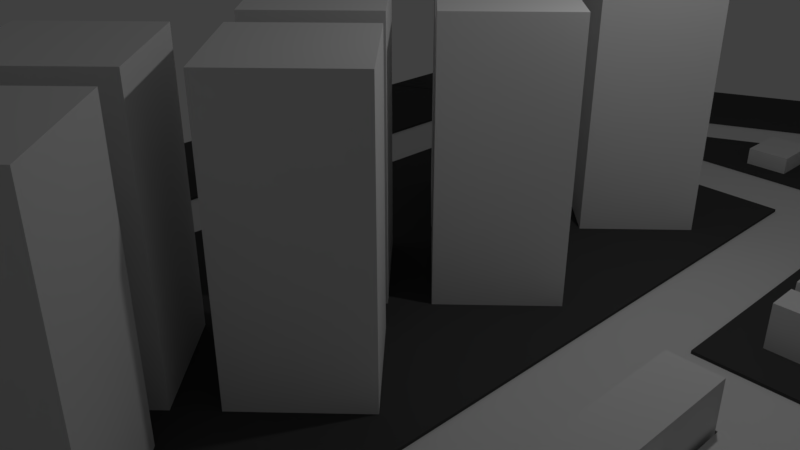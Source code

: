# Source: street_layout.blend  (saved by Blender 2.79.0; exported with 4.5.12 LTS)
import bpy
from mathutils import Matrix  # noqa: F401  (used for matrix-valued properties, if any)

bpy.ops.wm.read_factory_settings(use_empty=True)
scene = bpy.context.scene
scene.name = 'Scene'

# ---- collections
col_collection_1 = bpy.data.collections.new('Collection 1'); scene.collection.children.link(col_collection_1)

# ---- materials (node trees are filled in below, after node groups)
mat_material_001 = bpy.data.materials.new('Material.001')
mat_material_001.alpha_threshold = 0.0
mat_material_001.use_transparent_shadow = False
mat_material_001.diffuse_color = (0.06998, 0.06998, 0.06998, 1.0)
mat_material_001.roughness = 0.5
mat_material_002 = bpy.data.materials.new('Material.002')
mat_material_002.alpha_threshold = 0.0
mat_material_002.use_transparent_shadow = False
mat_material_002.diffuse_color = (0.06998, 0.06998, 0.06998, 1.0)
mat_material_002.roughness = 0.5
mat_material_003 = bpy.data.materials.new('Material.003')
mat_material_003.alpha_threshold = 0.0
mat_material_003.use_transparent_shadow = False
mat_material_003.diffuse_color = (0.06998, 0.06998, 0.06998, 1.0)
mat_material_003.roughness = 0.5
mat_material_004 = bpy.data.materials.new('Material.004')
mat_material_004.alpha_threshold = 0.0
mat_material_004.use_transparent_shadow = False
mat_material_004.diffuse_color = (0.06998, 0.06998, 0.06998, 1.0)
mat_material_004.roughness = 0.5
mat_material_005 = bpy.data.materials.new('Material.005')
mat_material_005.alpha_threshold = 0.0
mat_material_005.use_transparent_shadow = False
mat_material_005.diffuse_color = (0.06998, 0.06998, 0.06998, 1.0)
mat_material_005.roughness = 0.5
mat_material_006 = bpy.data.materials.new('Material.006')
mat_material_006.alpha_threshold = 0.0
mat_material_006.use_transparent_shadow = False
mat_material_006.diffuse_color = (0.06998, 0.06998, 0.06998, 1.0)
mat_material_006.roughness = 0.5
mat_material_007 = bpy.data.materials.new('Material.007')
mat_material_007.alpha_threshold = 0.0
mat_material_007.use_transparent_shadow = False
mat_material_007.diffuse_color = (0.06998, 0.06998, 0.06998, 1.0)
mat_material_007.roughness = 0.5
mat_material_008 = bpy.data.materials.new('Material.008')
mat_material_008.alpha_threshold = 0.0
mat_material_008.use_transparent_shadow = False
mat_material_008.diffuse_color = (0.06998, 0.06998, 0.06998, 1.0)
mat_material_008.roughness = 0.5
mat_material_009 = bpy.data.materials.new('Material.009')
mat_material_009.alpha_threshold = 0.0
mat_material_009.use_transparent_shadow = False
mat_material_009.diffuse_color = (0.06998, 0.06998, 0.06998, 1.0)
mat_material_009.roughness = 0.5
mat_material_010 = bpy.data.materials.new('Material.010')
mat_material_010.alpha_threshold = 0.0
mat_material_010.use_transparent_shadow = False
mat_material_010.diffuse_color = (0.06998, 0.06998, 0.06998, 1.0)
mat_material_010.roughness = 0.5
mat_material_012 = bpy.data.materials.new('Material.012')
mat_material_012.alpha_threshold = 0.0
mat_material_012.use_transparent_shadow = False
mat_material_012.diffuse_color = (0.06998, 0.06998, 0.06998, 1.0)
mat_material_012.roughness = 0.5
mat_material_013 = bpy.data.materials.new('Material.013')
mat_material_013.alpha_threshold = 0.0
mat_material_013.use_transparent_shadow = False
mat_material_013.diffuse_color = (0.06998, 0.06998, 0.06998, 1.0)
mat_material_013.roughness = 0.5

# ---- material node trees

# ---- world
world_world = bpy.data.worlds.new('World'); scene.world = world_world
world_world.color = (0.05088, 0.05088, 0.05088)
world_world.use_sun_shadow = False
world_world.sun_shadow_jitter_overblur = 0.0
world_world.cycles.sampling_method = 'MANUAL'

# ---- cameras
cam_camera = bpy.data.cameras.new('Camera')
cam_camera.clip_end = 100.0
cam_camera.lens = 35.0
cam_camera.sensor_width = 32.0
cam_camera.sensor_height = 18.0
cam_camera.ortho_scale = 7.314
cam_camera.dof.focus_distance = 0.0
cam_camera.dof.aperture_fstop = 128.0

# ---- lights
light_lamp = bpy.data.lights.new('Lamp', 'POINT')
light_lamp.transmission_factor = 0.0
light_lamp.cutoff_distance = 30.0
light_lamp.energy = 100.0
light_lamp.shadow_buffer_clip_start = 1.001
light_lamp.shadow_soft_size = 0.1
light_lamp.shadow_maximum_resolution = 0.006
light_lamp.use_absolute_resolution = True

# ---- meshes
me_cube_027 = bpy.data.meshes.new('Cube.027')
me_cube_027.from_pydata([(0.0, -1.0, -1.0), (0.0, -1.0, 0.0), (0.0, 1.0, -1.0), (0.0, 1.0, 0.0), (1.0, -1.0, -1.0), (1.0, -1.0, 0.0), (1.0, 1.0, -1.0), (1.0, 1.0, 0.0)], [], [(0, 1, 3, 2), (2, 3, 7, 6), (6, 7, 5, 4), (4, 5, 1, 0), (2, 6, 4, 0), (7, 3, 1, 5)])
me_cube_027.use_remesh_preserve_volume = False
me_cube_027.use_remesh_preserve_attributes = False
me_cube_027.use_mirror_vertex_groups = False
me_cube_027.update()
me_cube_014 = bpy.data.meshes.new('Cube.014')
me_cube_014.from_pydata([(-1.0, -1.0, -1.0), (-1.0, -1.0, 1.0), (-1.0, 1.0, -1.0), (-1.0, 1.0, 1.0), (1.0, -1.0, -1.0), (1.0, -1.0, 1.0), (1.0, 1.0, -1.0), (1.0, 1.0, 1.0)], [], [(0, 1, 3, 2), (2, 3, 7, 6), (6, 7, 5, 4), (4, 5, 1, 0), (2, 6, 4, 0), (7, 3, 1, 5)])
me_cube_014.use_remesh_preserve_volume = False
me_cube_014.use_remesh_preserve_attributes = False
me_cube_014.use_mirror_vertex_groups = False
me_cube_014.update()
me_cube_001 = bpy.data.meshes.new('Cube.001')
me_cube_001.from_pydata([(-1.0, -1.0, -1.0), (-1.0, -1.0, 1.0), (-1.0, 1.0, -1.0), (-1.0, 1.0, 1.0), (1.0, -1.0, -1.0), (1.0, -1.0, 1.0), (1.0, 1.0, -1.0), (1.0, 1.0, 1.0)], [], [(0, 1, 3, 2), (2, 3, 7, 6), (6, 7, 5, 4), (4, 5, 1, 0), (2, 6, 4, 0), (7, 3, 1, 5)])
me_cube_001.materials.append(mat_material_001)
me_cube_001.use_remesh_preserve_volume = False
me_cube_001.use_remesh_preserve_attributes = False
me_cube_001.use_mirror_vertex_groups = False
me_cube_001.update()
me_plane = bpy.data.meshes.new('Plane')
me_plane.from_pydata([(-1.0, -1.0, 0.0), (1.0, -1.0, 0.0), (-1.0, 0.5801, 0.0), (1.0, 1.0, 0.0)], [], [(0, 1, 3, 2)])
me_plane.use_remesh_preserve_volume = False
me_plane.use_remesh_preserve_attributes = False
me_plane.use_mirror_vertex_groups = False
me_plane.update()
me_cube_002 = bpy.data.meshes.new('Cube.002')
me_cube_002.from_pydata([(-1.0, -1.0, -1.0), (-1.0, -1.0, 1.0), (-1.0, 1.0, -1.0), (-1.0, 1.0, 1.0), (1.0, -1.0, -1.0), (1.0, -1.0, 1.0), (1.0, 1.0, -1.0), (1.0, 1.0, 1.0)], [], [(0, 1, 3, 2), (2, 3, 7, 6), (6, 7, 5, 4), (4, 5, 1, 0), (2, 6, 4, 0), (7, 3, 1, 5)])
me_cube_002.materials.append(mat_material_002)
me_cube_002.use_remesh_preserve_volume = False
me_cube_002.use_remesh_preserve_attributes = False
me_cube_002.use_mirror_vertex_groups = False
me_cube_002.update()
me_cube_003 = bpy.data.meshes.new('Cube.003')
me_cube_003.from_pydata([(-1.0, -2.5, -1.0), (-1.0, -2.5, 1.0), (-1.0, 1.0, -1.0), (-1.0, 1.0, 1.0), (1.0, -2.5, -1.0), (1.0, -2.5, 1.0), (1.0, 1.0, -1.0), (1.0, 1.0, 1.0)], [], [(0, 1, 3, 2), (2, 3, 7, 6), (6, 7, 5, 4), (4, 5, 1, 0), (2, 6, 4, 0), (7, 3, 1, 5)])
me_cube_003.materials.append(mat_material_003)
me_cube_003.use_remesh_preserve_volume = False
me_cube_003.use_remesh_preserve_attributes = False
me_cube_003.use_mirror_vertex_groups = False
me_cube_003.update()
me_cube_004 = bpy.data.meshes.new('Cube.004')
me_cube_004.from_pydata([(-1.0, -1.0, -1.0), (-1.0, -1.0, 1.0), (-1.0, 0.2006, -1.0), (-1.0, 0.2006, 1.0), (1.0, -1.0, -1.0), (1.0, -1.0, 1.0), (1.0, 0.7006, -1.0), (1.0, 0.7006, 1.0)], [], [(0, 1, 3, 2), (2, 3, 7, 6), (6, 7, 5, 4), (4, 5, 1, 0), (2, 6, 4, 0), (7, 3, 1, 5)])
me_cube_004.materials.append(mat_material_004)
me_cube_004.use_remesh_preserve_volume = False
me_cube_004.use_remesh_preserve_attributes = False
me_cube_004.use_mirror_vertex_groups = False
me_cube_004.update()
me_cube_005 = bpy.data.meshes.new('Cube.005')
me_cube_005.from_pydata([(-1.0, -1.0, -1.0), (-1.0, -1.0, 1.0), (-1.0, 0.9224, -1.0), (-1.0, 0.9224, 1.0), (1.0, -1.0, -1.0), (1.0, -1.0, 1.0), (1.0, 0.9224, -1.0), (1.0, 0.9224, 1.0)], [], [(0, 1, 3, 2), (2, 3, 7, 6), (6, 7, 5, 4), (4, 5, 1, 0), (2, 6, 4, 0), (7, 3, 1, 5)])
me_cube_005.materials.append(mat_material_005)
me_cube_005.use_remesh_preserve_volume = False
me_cube_005.use_remesh_preserve_attributes = False
me_cube_005.use_mirror_vertex_groups = False
me_cube_005.update()
me_cube_006 = bpy.data.meshes.new('Cube.006')
me_cube_006.from_pydata([(-3.0, -1.0, -1.0), (-3.0, -1.0, 1.0), (1.0, -1.0, -1.0), (1.0, -1.0, 1.0), (1.0, 0.0, -1.0), (1.0, 0.0, 1.0)], [], [(4, 5, 3, 2), (2, 3, 1, 0), (0, 4, 2), (5, 1, 3), (1, 5, 4, 0)])
me_cube_006.materials.append(mat_material_006)
me_cube_006.use_remesh_preserve_volume = False
me_cube_006.use_remesh_preserve_attributes = False
me_cube_006.use_mirror_vertex_groups = False
me_cube_006.update()
me_cube_007 = bpy.data.meshes.new('Cube.007')
me_cube_007.from_pydata([(-1.0, -1.0, -1.0), (-1.0, -1.0, 1.0), (-1.0, 1.0, -1.0), (-1.0, 1.0, 1.0), (1.5, -1.0, -1.0), (1.5, -1.0, 1.0), (1.5, 1.0, -1.0), (1.5, 1.0, 1.0)], [], [(0, 1, 3, 2), (2, 3, 7, 6), (6, 7, 5, 4), (4, 5, 1, 0), (2, 6, 4, 0), (7, 3, 1, 5)])
me_cube_007.materials.append(mat_material_007)
me_cube_007.use_remesh_preserve_volume = False
me_cube_007.use_remesh_preserve_attributes = False
me_cube_007.use_mirror_vertex_groups = False
me_cube_007.update()
me_cube_008 = bpy.data.meshes.new('Cube.008')
me_cube_008.from_pydata([(-1.0, -1.0, -1.0), (-1.0, -1.0, 1.0), (-1.0, 1.0, -1.0), (-1.0, 1.0, 1.0), (1.0, -1.0, -1.0), (1.0, -1.0, 1.0), (1.0, 1.0, -1.0), (1.0, 1.0, 1.0)], [], [(0, 1, 3, 2), (2, 3, 7, 6), (6, 7, 5, 4), (4, 5, 1, 0), (2, 6, 4, 0), (7, 3, 1, 5)])
me_cube_008.materials.append(mat_material_008)
me_cube_008.use_remesh_preserve_volume = False
me_cube_008.use_remesh_preserve_attributes = False
me_cube_008.use_mirror_vertex_groups = False
me_cube_008.update()
me_cube_009 = bpy.data.meshes.new('Cube.009')
me_cube_009.from_pydata([(-1.0, -1.0, -1.0), (-1.0, -1.0, 1.0), (-1.0, 1.0, -1.0), (-1.0, 1.0, 1.0), (1.0, -1.0, -1.0), (1.0, -1.0, 1.0), (1.0, 1.0, -1.0), (1.0, 1.0, 1.0)], [], [(0, 1, 3, 2), (2, 3, 7, 6), (6, 7, 5, 4), (4, 5, 1, 0), (2, 6, 4, 0), (7, 3, 1, 5)])
me_cube_009.materials.append(mat_material_009)
me_cube_009.use_remesh_preserve_volume = False
me_cube_009.use_remesh_preserve_attributes = False
me_cube_009.use_mirror_vertex_groups = False
me_cube_009.update()
me_cube_010 = bpy.data.meshes.new('Cube.010')
me_cube_010.from_pydata([(-1.0, -0.7605, -1.0), (-1.0, -0.7605, 1.0), (-1.0, 0.9157, -1.0), (-1.0, 0.9157, 1.0), (1.0, -0.7605, -1.0), (1.0, -0.7605, 1.0), (1.0, 0.9157, -1.0), (1.0, 0.9157, 1.0)], [], [(0, 1, 3, 2), (2, 3, 7, 6), (6, 7, 5, 4), (4, 5, 1, 0), (2, 6, 4, 0), (7, 3, 1, 5)])
me_cube_010.materials.append(mat_material_010)
me_cube_010.use_remesh_preserve_volume = False
me_cube_010.use_remesh_preserve_attributes = False
me_cube_010.use_mirror_vertex_groups = False
me_cube_010.update()
me_cube_012 = bpy.data.meshes.new('Cube.012')
me_cube_012.from_pydata([(-1.0, -0.7605, -1.0), (-1.0, -0.7605, 1.0), (-6.829, 0.6762, -1.0), (-6.829, 0.6762, 1.0), (1.0, -0.7605, -1.0), (1.0, -0.7605, 1.0), (-4.829, 0.6762, -1.0), (-4.829, 0.6762, 1.0)], [], [(0, 1, 3, 2), (2, 3, 7, 6), (6, 7, 5, 4), (4, 5, 1, 0), (2, 6, 4, 0), (7, 3, 1, 5)])
me_cube_012.materials.append(mat_material_012)
me_cube_012.use_remesh_preserve_volume = False
me_cube_012.use_remesh_preserve_attributes = False
me_cube_012.use_mirror_vertex_groups = False
me_cube_012.update()
me_cube_013 = bpy.data.meshes.new('Cube.013')
me_cube_013.from_pydata([(-1.0, -0.9339, -1.0), (-1.0, -0.9339, 1.0), (-1.0, 0.3613, -1.0), (-1.0, 0.3613, 1.0), (1.0, -0.9339, -1.0), (1.0, -0.9339, 1.0), (1.0, 0.4303, -1.0), (1.0, 0.4303, 1.0)], [], [(0, 1, 3, 2), (2, 3, 7, 6), (6, 7, 5, 4), (4, 5, 1, 0), (2, 6, 4, 0), (7, 3, 1, 5)])
me_cube_013.materials.append(mat_material_013)
me_cube_013.use_remesh_preserve_volume = False
me_cube_013.use_remesh_preserve_attributes = False
me_cube_013.use_mirror_vertex_groups = False
me_cube_013.update()
me_cube_021 = bpy.data.meshes.new('Cube.021')
me_cube_021.from_pydata([(-1.0, -1.0, -1.0), (-1.0, -1.0, 1.0), (-1.0, 1.0, -1.0), (-1.0, 1.0, 1.0), (1.0, -1.0, -1.0), (1.0, -1.0, 1.0), (1.0, 1.0, -1.0), (1.0, 1.0, 1.0)], [], [(0, 1, 3, 2), (2, 3, 7, 6), (6, 7, 5, 4), (4, 5, 1, 0), (2, 6, 4, 0), (7, 3, 1, 5)])
me_cube_021.use_remesh_preserve_volume = False
me_cube_021.use_remesh_preserve_attributes = False
me_cube_021.use_mirror_vertex_groups = False
me_cube_021.update()
me_cube_022 = bpy.data.meshes.new('Cube.022')
me_cube_022.from_pydata([(-1.0, -1.0, -1.0), (-1.0, -1.0, 1.0), (-1.0, 1.0, -1.0), (-1.0, 1.0, 1.0), (1.0, -1.0, -1.0), (1.0, -1.0, 1.0), (1.0, 1.0, -1.0), (1.0, 1.0, 1.0)], [], [(0, 1, 3, 2), (2, 3, 7, 6), (6, 7, 5, 4), (4, 5, 1, 0), (2, 6, 4, 0), (7, 3, 1, 5)])
me_cube_022.use_remesh_preserve_volume = False
me_cube_022.use_remesh_preserve_attributes = False
me_cube_022.use_mirror_vertex_groups = False
me_cube_022.update()
me_cube_023 = bpy.data.meshes.new('Cube.023')
me_cube_023.from_pydata([(-1.0, -1.0, -1.0), (-1.0, -1.0, 1.0), (-1.0, 1.0, -1.0), (-1.0, 1.0, 1.0), (1.0, -1.0, -1.0), (1.0, -1.0, 1.0), (1.0, 1.0, -1.0), (1.0, 1.0, 1.0)], [], [(0, 1, 3, 2), (2, 3, 7, 6), (6, 7, 5, 4), (4, 5, 1, 0), (2, 6, 4, 0), (7, 3, 1, 5)])
me_cube_023.use_remesh_preserve_volume = False
me_cube_023.use_remesh_preserve_attributes = False
me_cube_023.use_mirror_vertex_groups = False
me_cube_023.update()
me_cube_024 = bpy.data.meshes.new('Cube.024')
me_cube_024.from_pydata([(-1.0, -1.0, -1.0), (-1.0, -1.0, 1.0), (-1.0, 1.0, -1.0), (-1.0, 1.0, 1.0), (1.0, -1.0, -1.0), (1.0, -1.0, 1.0), (1.0, 1.0, -1.0), (1.0, 1.0, 1.0)], [], [(0, 1, 3, 2), (2, 3, 7, 6), (6, 7, 5, 4), (4, 5, 1, 0), (2, 6, 4, 0), (7, 3, 1, 5)])
me_cube_024.use_remesh_preserve_volume = False
me_cube_024.use_remesh_preserve_attributes = False
me_cube_024.use_mirror_vertex_groups = False
me_cube_024.update()
me_cube_025 = bpy.data.meshes.new('Cube.025')
me_cube_025.from_pydata([(-1.0, -1.0, -1.0), (-1.0, -1.0, 1.0), (-1.0, 1.0, -1.0), (-1.0, 1.0, 1.0), (1.0, -1.0, -1.0), (1.0, -1.0, 1.0), (1.0, 1.0, -1.0), (1.0, 1.0, 1.0)], [], [(0, 1, 3, 2), (2, 3, 7, 6), (6, 7, 5, 4), (4, 5, 1, 0), (2, 6, 4, 0), (7, 3, 1, 5)])
me_cube_025.use_remesh_preserve_volume = False
me_cube_025.use_remesh_preserve_attributes = False
me_cube_025.use_mirror_vertex_groups = False
me_cube_025.update()
me_cube_026 = bpy.data.meshes.new('Cube.026')
me_cube_026.from_pydata([(-1.0, -1.0, -1.0), (-1.0, -1.0, 1.0), (-1.0, 1.0, -1.0), (-1.0, 1.0, 1.0), (1.0, -1.0, -1.0), (1.0, -1.0, 1.0), (1.0, 1.0, -1.0), (1.0, 1.0, 1.0)], [], [(0, 1, 3, 2), (2, 3, 7, 6), (6, 7, 5, 4), (4, 5, 1, 0), (2, 6, 4, 0), (7, 3, 1, 5)])
me_cube_026.use_remesh_preserve_volume = False
me_cube_026.use_remesh_preserve_attributes = False
me_cube_026.use_mirror_vertex_groups = False
me_cube_026.update()
me_cube_028 = bpy.data.meshes.new('Cube.028')
me_cube_028.from_pydata([(0.0, -1.0, -1.0), (0.0, -1.0, 0.0), (0.0, 1.0, -1.0), (0.0, 1.0, 0.0), (1.0, -1.0, -1.0), (1.0, -1.0, 0.0), (1.0, 1.0, -1.0), (1.0, 1.0, 0.0)], [], [(0, 1, 3, 2), (2, 3, 7, 6), (6, 7, 5, 4), (4, 5, 1, 0), (2, 6, 4, 0), (7, 3, 1, 5)])
me_cube_028.use_remesh_preserve_volume = False
me_cube_028.use_remesh_preserve_attributes = False
me_cube_028.use_mirror_vertex_groups = False
me_cube_028.update()
me_cube_029 = bpy.data.meshes.new('Cube.029')
me_cube_029.from_pydata([(0.0, -1.0, -1.0), (0.0, -1.0, 0.0), (0.0, 1.0, -1.0), (0.0, 1.0, 0.0), (1.0, -1.0, -1.0), (1.0, -1.0, 0.0), (1.0, 1.0, -1.0), (1.0, 1.0, 0.0)], [], [(0, 1, 3, 2), (2, 3, 7, 6), (6, 7, 5, 4), (4, 5, 1, 0), (2, 6, 4, 0), (7, 3, 1, 5)])
me_cube_029.use_remesh_preserve_volume = False
me_cube_029.use_remesh_preserve_attributes = False
me_cube_029.use_mirror_vertex_groups = False
me_cube_029.update()
me_cube_030 = bpy.data.meshes.new('Cube.030')
me_cube_030.from_pydata([(0.0, -1.0, -1.0), (0.0, -1.0, 0.0), (0.0, 1.0, -1.0), (0.0, 1.0, 0.0), (1.0, -1.0, -1.0), (1.0, -1.0, 0.0), (1.0, 1.0, -1.0), (1.0, 1.0, 0.0)], [], [(0, 1, 3, 2), (2, 3, 7, 6), (6, 7, 5, 4), (4, 5, 1, 0), (2, 6, 4, 0), (7, 3, 1, 5)])
me_cube_030.use_remesh_preserve_volume = False
me_cube_030.use_remesh_preserve_attributes = False
me_cube_030.use_mirror_vertex_groups = False
me_cube_030.update()
me_cube_031 = bpy.data.meshes.new('Cube.031')
me_cube_031.from_pydata([(0.0, -1.0, -1.0), (0.0, -1.0, 0.0), (0.0, 1.0, -1.0), (0.0, 1.0, 0.0), (1.0, -1.0, -1.0), (1.0, -1.0, 0.0), (1.0, 1.0, -1.0), (1.0, 1.0, 0.0)], [], [(0, 1, 3, 2), (2, 3, 7, 6), (6, 7, 5, 4), (4, 5, 1, 0), (2, 6, 4, 0), (7, 3, 1, 5)])
me_cube_031.use_remesh_preserve_volume = False
me_cube_031.use_remesh_preserve_attributes = False
me_cube_031.use_mirror_vertex_groups = False
me_cube_031.update()
me_cube_032 = bpy.data.meshes.new('Cube.032')
me_cube_032.from_pydata([(0.0, -1.0, -1.0), (0.0, -1.0, 0.0), (0.0, 1.0, -1.0), (0.0, 1.0, 0.0), (1.0, -1.0, -1.0), (1.0, -1.0, 0.0), (1.0, 1.0, -1.0), (1.0, 1.0, 0.0)], [], [(0, 1, 3, 2), (2, 3, 7, 6), (6, 7, 5, 4), (4, 5, 1, 0), (2, 6, 4, 0), (7, 3, 1, 5)])
me_cube_032.use_remesh_preserve_volume = False
me_cube_032.use_remesh_preserve_attributes = False
me_cube_032.use_mirror_vertex_groups = False
me_cube_032.update()
me_cube_033 = bpy.data.meshes.new('Cube.033')
me_cube_033.from_pydata([(0.0, -1.0, -1.0), (0.0, -1.0, 0.0), (0.0, 1.0, -1.0), (0.0, 1.0, 0.0), (1.0, -1.0, -1.0), (1.0, -1.0, 0.0), (1.0, 1.0, -1.0), (1.0, 1.0, 0.0)], [], [(0, 1, 3, 2), (2, 3, 7, 6), (6, 7, 5, 4), (4, 5, 1, 0), (2, 6, 4, 0), (7, 3, 1, 5)])
me_cube_033.use_remesh_preserve_volume = False
me_cube_033.use_remesh_preserve_attributes = False
me_cube_033.use_mirror_vertex_groups = False
me_cube_033.update()
me_cube_034 = bpy.data.meshes.new('Cube.034')
me_cube_034.from_pydata([(0.0, -1.0, -1.0), (0.0, -1.0, 0.0), (0.0, 1.0, -1.0), (0.0, 1.0, 0.0), (1.0, -1.0, -1.0), (1.0, -1.0, 0.0), (1.0, 1.0, -1.0), (1.0, 1.0, 0.0)], [], [(0, 1, 3, 2), (2, 3, 7, 6), (6, 7, 5, 4), (4, 5, 1, 0), (2, 6, 4, 0), (7, 3, 1, 5)])
me_cube_034.use_remesh_preserve_volume = False
me_cube_034.use_remesh_preserve_attributes = False
me_cube_034.use_mirror_vertex_groups = False
me_cube_034.update()
me_cube_035 = bpy.data.meshes.new('Cube.035')
me_cube_035.from_pydata([(0.0, -1.0, -1.0), (0.0, -1.0, 0.0), (0.0, 1.0, -1.0), (0.0, 1.0, 0.0), (1.0, -1.0, -1.0), (1.0, -1.0, 0.0), (1.0, 1.0, -1.0), (1.0, 1.0, 0.0)], [], [(0, 1, 3, 2), (2, 3, 7, 6), (6, 7, 5, 4), (4, 5, 1, 0), (2, 6, 4, 0), (7, 3, 1, 5)])
me_cube_035.use_remesh_preserve_volume = False
me_cube_035.use_remesh_preserve_attributes = False
me_cube_035.use_mirror_vertex_groups = False
me_cube_035.update()
me_cube_036 = bpy.data.meshes.new('Cube.036')
me_cube_036.from_pydata([(0.0, -1.0, -1.0), (0.0, -1.0, 0.0), (0.0, 1.0, -1.0), (0.0, 1.0, 0.0), (1.0, -1.0, -1.0), (1.0, -1.0, 0.0), (1.0, 1.0, -1.0), (1.0, 1.0, 0.0)], [], [(0, 1, 3, 2), (2, 3, 7, 6), (6, 7, 5, 4), (4, 5, 1, 0), (2, 6, 4, 0), (7, 3, 1, 5)])
me_cube_036.use_remesh_preserve_volume = False
me_cube_036.use_remesh_preserve_attributes = False
me_cube_036.use_mirror_vertex_groups = False
me_cube_036.update()
me_cube_037 = bpy.data.meshes.new('Cube.037')
me_cube_037.from_pydata([(0.0, -1.0, -1.0), (0.0, -1.0, 0.0), (0.0, 1.0, -1.0), (0.0, 1.0, 0.0), (1.0, -1.0, -1.0), (1.0, -1.0, 0.0), (1.0, 1.0, -1.0), (1.0, 1.0, 0.0)], [], [(0, 1, 3, 2), (2, 3, 7, 6), (6, 7, 5, 4), (4, 5, 1, 0), (2, 6, 4, 0), (7, 3, 1, 5)])
me_cube_037.use_remesh_preserve_volume = False
me_cube_037.use_remesh_preserve_attributes = False
me_cube_037.use_mirror_vertex_groups = False
me_cube_037.update()
me_cube_038 = bpy.data.meshes.new('Cube.038')
me_cube_038.from_pydata([(0.0, -1.0, -1.0), (0.0, -1.0, 0.0), (0.0, 1.0, -1.0), (0.0, 1.0, 0.0), (1.0, -1.0, -1.0), (1.0, -1.0, 0.0), (1.0, 1.0, -1.0), (1.0, 1.0, 0.0)], [], [(0, 1, 3, 2), (2, 3, 7, 6), (6, 7, 5, 4), (4, 5, 1, 0), (2, 6, 4, 0), (7, 3, 1, 5)])
me_cube_038.use_remesh_preserve_volume = False
me_cube_038.use_remesh_preserve_attributes = False
me_cube_038.use_mirror_vertex_groups = False
me_cube_038.update()
me_cube_039 = bpy.data.meshes.new('Cube.039')
me_cube_039.from_pydata([(0.0, -1.0, -1.0), (0.0, -1.0, 0.0), (0.0, 1.0, -1.0), (0.0, 1.0, 0.0), (1.0, -1.0, -1.0), (1.0, -1.0, 0.0), (1.0, 1.0, -1.0), (1.0, 1.0, 0.0)], [], [(0, 1, 3, 2), (2, 3, 7, 6), (6, 7, 5, 4), (4, 5, 1, 0), (2, 6, 4, 0), (7, 3, 1, 5)])
me_cube_039.use_remesh_preserve_volume = False
me_cube_039.use_remesh_preserve_attributes = False
me_cube_039.use_mirror_vertex_groups = False
me_cube_039.update()
me_cube_040 = bpy.data.meshes.new('Cube.040')
me_cube_040.from_pydata([(0.0, -1.0, -1.0), (0.0, -1.0, 0.0), (0.0, 1.0, -1.0), (0.0, 1.0, 0.0), (1.0, -1.0, -1.0), (1.0, -1.0, 0.0), (1.0, 1.0, -1.0), (1.0, 1.0, 0.0)], [], [(0, 1, 3, 2), (2, 3, 7, 6), (6, 7, 5, 4), (4, 5, 1, 0), (2, 6, 4, 0), (7, 3, 1, 5)])
me_cube_040.use_remesh_preserve_volume = False
me_cube_040.use_remesh_preserve_attributes = False
me_cube_040.use_mirror_vertex_groups = False
me_cube_040.update()
me_cube_011 = bpy.data.meshes.new('Cube.011')
me_cube_011.from_pydata([(0.0, -1.0, -1.0), (0.0, -1.0, 0.0), (0.0, 1.0, -1.0), (0.0, 1.0, 0.0), (1.0, -1.0, -1.0), (1.0, -1.0, 0.0), (1.0, 1.0, -1.0), (1.0, 1.0, 0.0)], [], [(0, 1, 3, 2), (2, 3, 7, 6), (6, 7, 5, 4), (4, 5, 1, 0), (2, 6, 4, 0), (7, 3, 1, 5)])
me_cube_011.use_remesh_preserve_volume = False
me_cube_011.use_remesh_preserve_attributes = False
me_cube_011.use_mirror_vertex_groups = False
me_cube_011.update()
me_cube_015 = bpy.data.meshes.new('Cube.015')
me_cube_015.from_pydata([(0.0, -1.0, -1.0), (0.0, -1.0, 0.0), (0.0, 1.0, -1.0), (0.0, 1.0, 0.0), (1.0, -1.0, -1.0), (1.0, -1.0, 0.0), (1.0, 1.0, -1.0), (1.0, 1.0, 0.0)], [], [(0, 1, 3, 2), (2, 3, 7, 6), (6, 7, 5, 4), (4, 5, 1, 0), (2, 6, 4, 0), (7, 3, 1, 5)])
me_cube_015.use_remesh_preserve_volume = False
me_cube_015.use_remesh_preserve_attributes = False
me_cube_015.use_mirror_vertex_groups = False
me_cube_015.update()
me_cube_016 = bpy.data.meshes.new('Cube.016')
me_cube_016.from_pydata([(0.0, 0.2506, -1.0), (0.0, 0.2506, 0.0), (0.0, 1.0, -1.0), (0.0, 1.0, 0.0), (1.0, 0.2506, -1.0), (1.0, 0.2506, 0.0), (1.0, 1.0, -1.0), (1.0, 1.0, 0.0)], [], [(0, 1, 3, 2), (2, 3, 7, 6), (6, 7, 5, 4), (4, 5, 1, 0), (2, 6, 4, 0), (7, 3, 1, 5)])
me_cube_016.use_remesh_preserve_volume = False
me_cube_016.use_remesh_preserve_attributes = False
me_cube_016.use_mirror_vertex_groups = False
me_cube_016.update()
me_cube_017 = bpy.data.meshes.new('Cube.017')
me_cube_017.from_pydata([(0.0, 0.2584, -1.0), (0.0, 0.2584, 0.3585), (0.0, 1.0, -1.0), (0.0, 1.0, 0.3585), (1.0, 0.2584, -1.0), (1.0, 0.2584, 0.3585), (1.0, 1.0, -1.0), (1.0, 1.0, 0.3585)], [], [(0, 1, 3, 2), (2, 3, 7, 6), (6, 7, 5, 4), (4, 5, 1, 0), (2, 6, 4, 0), (7, 3, 1, 5)])
me_cube_017.use_remesh_preserve_volume = False
me_cube_017.use_remesh_preserve_attributes = False
me_cube_017.use_mirror_vertex_groups = False
me_cube_017.update()
me_cube_018 = bpy.data.meshes.new('Cube.018')
me_cube_018.from_pydata([(0.0, -1.0, -1.0), (0.0, -1.0, 0.0), (0.0, 1.0, -1.0), (0.0, 1.0, 0.0), (1.0, -1.0, -1.0), (1.0, -1.0, 0.0), (1.0, 1.0, -1.0), (1.0, 1.0, 0.0)], [], [(0, 1, 3, 2), (2, 3, 7, 6), (6, 7, 5, 4), (4, 5, 1, 0), (2, 6, 4, 0), (7, 3, 1, 5)])
me_cube_018.use_remesh_preserve_volume = False
me_cube_018.use_remesh_preserve_attributes = False
me_cube_018.use_mirror_vertex_groups = False
me_cube_018.update()
me_cube_019 = bpy.data.meshes.new('Cube.019')
me_cube_019.from_pydata([(0.0, -0.9362, -1.0), (0.0, -0.9362, -0.09739), (0.0, 1.0, -1.0), (0.0, 1.0, -0.09739), (1.0, -0.9362, -1.0), (1.0, -0.9362, -0.09739), (1.0, 1.0, -1.0), (1.0, 1.0, -0.09739)], [], [(0, 1, 3, 2), (2, 3, 7, 6), (6, 7, 5, 4), (4, 5, 1, 0), (2, 6, 4, 0), (7, 3, 1, 5)])
me_cube_019.use_remesh_preserve_volume = False
me_cube_019.use_remesh_preserve_attributes = False
me_cube_019.use_mirror_vertex_groups = False
me_cube_019.update()
me_cube_041 = bpy.data.meshes.new('Cube.041')
me_cube_041.from_pydata([(0.0, -1.0, -1.0), (0.0, -1.0, 0.2002), (0.0, 1.0, -1.0), (0.0, 1.0, 0.2002), (1.0, -1.0, -1.0), (1.0, -1.0, 0.2002), (1.0, 1.0, -1.0), (1.0, 1.0, 0.2002)], [], [(0, 1, 3, 2), (2, 3, 7, 6), (6, 7, 5, 4), (4, 5, 1, 0), (2, 6, 4, 0), (7, 3, 1, 5)])
me_cube_041.use_remesh_preserve_volume = False
me_cube_041.use_remesh_preserve_attributes = False
me_cube_041.use_mirror_vertex_groups = False
me_cube_041.update()
me_cube_020 = bpy.data.meshes.new('Cube.020')
me_cube_020.from_pydata([(0.0, -1.0, -1.0), (0.0, -1.0, 0.0), (0.0, 1.0, -1.0), (0.0, 1.0, 0.0), (1.0, -1.0, -1.0), (1.0, -1.0, 0.0), (1.0, 1.0, -1.0), (1.0, 1.0, 0.0)], [], [(0, 1, 3, 2), (2, 3, 7, 6), (6, 7, 5, 4), (4, 5, 1, 0), (2, 6, 4, 0), (7, 3, 1, 5)])
me_cube_020.use_remesh_preserve_volume = False
me_cube_020.use_remesh_preserve_attributes = False
me_cube_020.use_mirror_vertex_groups = False
me_cube_020.update()
me_cube_043 = bpy.data.meshes.new('Cube.043')
me_cube_043.from_pydata([(0.0, -1.0, -1.0), (0.0, -1.0, 0.0), (0.0, 1.0, -1.0), (0.0, 1.0, 0.0), (1.0, -1.0, -1.0), (1.0, -1.0, 0.0), (1.0, 1.0, -1.0), (1.0, 1.0, 0.0)], [], [(0, 1, 3, 2), (2, 3, 7, 6), (6, 7, 5, 4), (4, 5, 1, 0), (2, 6, 4, 0), (7, 3, 1, 5)])
me_cube_043.use_remesh_preserve_volume = False
me_cube_043.use_remesh_preserve_attributes = False
me_cube_043.use_mirror_vertex_groups = False
me_cube_043.update()
me_cube_042 = bpy.data.meshes.new('Cube.042')
me_cube_042.from_pydata([(0.0, -1.0, -1.0), (0.0, -1.0, 1.001), (0.0, 1.0, -1.0), (0.0, 1.0, 1.001), (1.114, -1.0, -1.0), (1.114, -1.0, 1.001), (1.114, 1.0, -1.0), (1.114, 1.0, 1.001)], [], [(0, 1, 3, 2), (2, 3, 7, 6), (6, 7, 5, 4), (4, 5, 1, 0), (2, 6, 4, 0), (7, 3, 1, 5)])
me_cube_042.use_remesh_preserve_volume = False
me_cube_042.use_remesh_preserve_attributes = False
me_cube_042.use_mirror_vertex_groups = False
me_cube_042.update()
me_cube_044 = bpy.data.meshes.new('Cube.044')
me_cube_044.from_pydata([(0.0, -1.0, -1.0), (0.0, -1.0, 0.1149), (0.0, 1.0, -1.0), (0.0, 1.0, 0.1149), (1.0, -1.0, -1.0), (1.0, -1.0, 0.1149), (1.0, 1.0, -1.0), (1.0, 1.0, 0.1149)], [], [(0, 1, 3, 2), (2, 3, 7, 6), (6, 7, 5, 4), (4, 5, 1, 0), (2, 6, 4, 0), (7, 3, 1, 5)])
me_cube_044.use_remesh_preserve_volume = False
me_cube_044.use_remesh_preserve_attributes = False
me_cube_044.use_mirror_vertex_groups = False
me_cube_044.update()
me_cube_045 = bpy.data.meshes.new('Cube.045')
me_cube_045.from_pydata([(0.0, -1.0, -1.0), (0.0, -1.0, 0.0), (0.0, 0.2187, -1.0), (0.0, 0.2187, 0.0), (1.0, -1.0, -1.0), (1.0, -1.0, 0.0), (1.0, 0.2187, -1.0), (1.0, 0.2187, 0.0)], [], [(0, 1, 3, 2), (2, 3, 7, 6), (6, 7, 5, 4), (4, 5, 1, 0), (2, 6, 4, 0), (7, 3, 1, 5)])
me_cube_045.use_remesh_preserve_volume = False
me_cube_045.use_remesh_preserve_attributes = False
me_cube_045.use_mirror_vertex_groups = False
me_cube_045.update()
me_cube_046 = bpy.data.meshes.new('Cube.046')
me_cube_046.from_pydata([(0.1143, -1.0, -1.0), (0.1143, -1.0, 0.5229), (0.1143, 1.0, -1.0), (0.1143, 1.0, 0.5229), (1.0, -1.0, -1.0), (1.0, -1.0, 0.5229), (1.0, 1.0, -1.0), (1.0, 1.0, 0.5229)], [], [(0, 1, 3, 2), (2, 3, 7, 6), (6, 7, 5, 4), (4, 5, 1, 0), (2, 6, 4, 0), (7, 3, 1, 5)])
me_cube_046.use_remesh_preserve_volume = False
me_cube_046.use_remesh_preserve_attributes = False
me_cube_046.use_mirror_vertex_groups = False
me_cube_046.update()
me_cube_047 = bpy.data.meshes.new('Cube.047')
me_cube_047.from_pydata([(0.0, 0.2584, -1.0), (0.0, 0.2584, 0.3585), (0.0, 1.0, -1.0), (0.0, 1.0, 0.3585), (1.0, 0.2584, -1.0), (1.0, 0.2584, 0.3585), (1.0, 1.0, -1.0), (1.0, 1.0, 0.3585)], [], [(0, 1, 3, 2), (2, 3, 7, 6), (6, 7, 5, 4), (4, 5, 1, 0), (2, 6, 4, 0), (7, 3, 1, 5)])
me_cube_047.use_remesh_preserve_volume = False
me_cube_047.use_remesh_preserve_attributes = False
me_cube_047.use_mirror_vertex_groups = False
me_cube_047.update()
me_cube_048 = bpy.data.meshes.new('Cube.048')
me_cube_048.from_pydata([(0.0, 0.2584, -1.0), (0.0, 0.2584, 0.3585), (0.0, 1.0, -1.0), (0.0, 1.0, 0.3585), (1.0, 0.2584, -1.0), (1.0, 0.2584, 0.3585), (1.0, 1.0, -1.0), (1.0, 1.0, 0.3585)], [], [(0, 1, 3, 2), (2, 3, 7, 6), (6, 7, 5, 4), (4, 5, 1, 0), (2, 6, 4, 0), (7, 3, 1, 5)])
me_cube_048.use_remesh_preserve_volume = False
me_cube_048.use_remesh_preserve_attributes = False
me_cube_048.use_mirror_vertex_groups = False
me_cube_048.update()
me_cube_049 = bpy.data.meshes.new('Cube.049')
me_cube_049.from_pydata([(0.0, 0.2506, -1.0), (0.0, 0.2506, 0.0), (0.0, 1.0, -1.0), (0.0, 1.0, 0.0), (0.7762, 0.2506, -1.0), (0.7762, 0.2506, 0.0), (0.7762, 1.0, -1.0), (0.7762, 1.0, 0.0)], [], [(0, 1, 3, 2), (2, 3, 7, 6), (6, 7, 5, 4), (4, 5, 1, 0), (2, 6, 4, 0), (7, 3, 1, 5)])
me_cube_049.use_remesh_preserve_volume = False
me_cube_049.use_remesh_preserve_attributes = False
me_cube_049.use_mirror_vertex_groups = False
me_cube_049.update()
me_cube_050 = bpy.data.meshes.new('Cube.050')
me_cube_050.from_pydata([(0.0, 0.4296, -1.0), (0.0, 0.4296, 0.0), (0.0, 1.0, -1.0), (0.0, 1.0, 0.0), (1.0, 0.4296, -1.0), (1.0, 0.4296, 0.0), (1.0, 1.0, -1.0), (1.0, 1.0, 0.0)], [], [(0, 1, 3, 2), (2, 3, 7, 6), (6, 7, 5, 4), (4, 5, 1, 0), (2, 6, 4, 0), (7, 3, 1, 5)])
me_cube_050.use_remesh_preserve_volume = False
me_cube_050.use_remesh_preserve_attributes = False
me_cube_050.use_mirror_vertex_groups = False
me_cube_050.update()

# ---- objects
ob_cube_019 = bpy.data.objects.new('Cube.019', me_cube_027)
ob_cube_012 = bpy.data.objects.new('Cube.012', me_cube_014)
ob_cube = bpy.data.objects.new('Cube', me_cube_001)
ob_plane = bpy.data.objects.new('Plane', me_plane)
ob_lamp = bpy.data.objects.new('Lamp', light_lamp)
ob_camera = bpy.data.objects.new('Camera', cam_camera)
ob_cube_001 = bpy.data.objects.new('Cube.001', me_cube_002)
ob_cube_002 = bpy.data.objects.new('Cube.002', me_cube_003)
ob_cube_003 = bpy.data.objects.new('Cube.003', me_cube_004)
ob_cube_004 = bpy.data.objects.new('Cube.004', me_cube_005)
ob_cube_005 = bpy.data.objects.new('Cube.005', me_cube_006)
ob_cube_006 = bpy.data.objects.new('Cube.006', me_cube_007)
ob_cube_007 = bpy.data.objects.new('Cube.007', me_cube_008)
ob_cube_008 = bpy.data.objects.new('Cube.008', me_cube_009)
ob_cube_009 = bpy.data.objects.new('Cube.009', me_cube_010)
ob_cube_011 = bpy.data.objects.new('Cube.011', me_cube_012)
ob_cube_010 = bpy.data.objects.new('Cube.010', me_cube_013)
ob_cube_016 = bpy.data.objects.new('Cube.016', me_cube_021)
ob_cube_014 = bpy.data.objects.new('Cube.014', me_cube_022)
ob_cube_013 = bpy.data.objects.new('Cube.013', me_cube_023)
ob_cube_015 = bpy.data.objects.new('Cube.015', me_cube_024)
ob_cube_017 = bpy.data.objects.new('Cube.017', me_cube_025)
ob_cube_018 = bpy.data.objects.new('Cube.018', me_cube_026)
ob_cube_020 = bpy.data.objects.new('Cube.020', me_cube_028)
ob_cube_021 = bpy.data.objects.new('Cube.021', me_cube_029)
ob_cube_022 = bpy.data.objects.new('Cube.022', me_cube_030)
ob_cube_023 = bpy.data.objects.new('Cube.023', me_cube_031)
ob_cube_024 = bpy.data.objects.new('Cube.024', me_cube_032)
ob_cube_025 = bpy.data.objects.new('Cube.025', me_cube_033)
ob_cube_026 = bpy.data.objects.new('Cube.026', me_cube_034)
ob_cube_027 = bpy.data.objects.new('Cube.027', me_cube_035)
ob_cube_028 = bpy.data.objects.new('Cube.028', me_cube_036)
ob_cube_029 = bpy.data.objects.new('Cube.029', me_cube_037)
ob_cube_030 = bpy.data.objects.new('Cube.030', me_cube_038)
ob_cube_031 = bpy.data.objects.new('Cube.031', me_cube_039)
ob_cube_032 = bpy.data.objects.new('Cube.032', me_cube_040)
ob_cube_033 = bpy.data.objects.new('Cube.033', me_cube_011)
ob_cube_034 = bpy.data.objects.new('Cube.034', me_cube_015)
ob_cube_035 = bpy.data.objects.new('Cube.035', me_cube_016)
ob_cube_036 = bpy.data.objects.new('Cube.036', me_cube_017)
ob_cube_037 = bpy.data.objects.new('Cube.037', me_cube_018)
ob_cube_038 = bpy.data.objects.new('Cube.038', me_cube_019)
ob_cube_040 = bpy.data.objects.new('Cube.040', me_cube_041)
ob_cube_039 = bpy.data.objects.new('Cube.039', me_cube_020)
ob_cube_042 = bpy.data.objects.new('Cube.042', me_cube_043)
ob_cube_041 = bpy.data.objects.new('Cube.041', me_cube_042)
ob_cube_043 = bpy.data.objects.new('Cube.043', me_cube_044)
ob_cube_044 = bpy.data.objects.new('Cube.044', me_cube_045)
ob_cube_045 = bpy.data.objects.new('Cube.045', me_cube_046)
ob_cube_046 = bpy.data.objects.new('Cube.046', me_cube_047)
ob_cube_047 = bpy.data.objects.new('Cube.047', me_cube_048)
ob_cube_048 = bpy.data.objects.new('Cube.048', me_cube_049)
ob_cube_049 = bpy.data.objects.new('Cube.049', me_cube_050)

# ---- transforms, parenting, visibility, modifiers, constraints
ob_cube_019.location = (8.0, -10.04, 0.54)
ob_cube_019.scale = (1.0, 1.0, 0.5)
ob_cube_019.lineart.crease_threshold = 0.0
ob_cube_012.location = (0.05062, -3.521, 1.72)
ob_cube_012.rotation_euler = (0.0, -0.0, 0.7854)
ob_cube_012.scale = (0.7475, 0.7475, 1.68)
ob_cube_012.lineart.crease_threshold = 0.0
ob_cube.location = (5.0, 3.0, 0.0)
ob_cube.scale = (1.0, 2.0, 0.04)
ob_cube.lineart.crease_threshold = 0.0
ob_plane.location = (2.405, -1.347, 0.0)
ob_plane.scale = (5.936, 13.38, 6.691)
ob_plane.lineart.crease_threshold = 0.0
ob_lamp.location = (4.076, 1.005, 5.904)
ob_lamp.rotation_euler = (0.6503, 0.05522, 1.866)
ob_lamp.lock_rotations_4d = False
ob_lamp.empty_display_type = 'ARROWS'
ob_lamp.color = (0.0, 0.0, 0.0, 0.0)
ob_lamp.lineart.crease_threshold = 0.0
ob_camera.location = (7.481, -6.508, 5.344)
ob_camera.rotation_euler = (1.109, 0.0, 0.8149)
ob_camera.lock_rotations_4d = False
ob_camera.empty_display_type = 'ARROWS'
ob_camera.color = (0.0, 0.0, 0.0, 0.0)
ob_camera.display_type = 'WIRE'
ob_camera.lineart.crease_threshold = 0.0
ob_cube_001.location = (5.0, -2.0, 0.0)
ob_cube_001.scale = (1.0, 2.0, 0.04)
ob_cube_001.lineart.crease_threshold = 0.0
ob_cube_002.location = (5.0, -7.0, 0.0)
ob_cube_002.scale = (1.0, 2.0, 0.04)
ob_cube_002.lineart.crease_threshold = 0.0
ob_cube_003.location = (5.0, 8.0, 0.0)
ob_cube_003.scale = (1.0, 2.0, 0.04)
ob_cube_003.lineart.crease_threshold = 0.0
ob_cube_004.location = (8.0, 0.0, 0.0)
ob_cube_004.scale = (1.0, 13.92, 0.04)
ob_cube_004.lineart.crease_threshold = 0.0
ob_cube_005.location = (2.0, 8.0, 0.0)
ob_cube_005.scale = (1.0, 2.0, 0.04)
ob_cube_005.lineart.crease_threshold = 0.0
ob_cube_006.location = (0.0, -1.0, 0.0)
ob_cube_006.scale = (2.0, 6.0, 0.04)
ob_cube_006.lineart.crease_threshold = 0.0
ob_cube_007.location = (2.0, -10.0, 0.0)
ob_cube_007.scale = (1.0, 2.0, 0.04)
ob_cube_007.lineart.crease_threshold = 0.0
ob_cube_008.location = (-1.0, -10.0, 0.0)
ob_cube_008.scale = (1.0, 2.0, 0.04)
ob_cube_008.lineart.crease_threshold = 0.0
ob_cube_009.location = (2.648, -14.0, 0.0)
ob_cube_009.rotation_euler = (0.0, -0.0, 1.571)
ob_cube_009.scale = (1.0, 8.352, 0.04)
ob_cube_009.lineart.crease_threshold = 0.0
ob_cube_011.location = (0.648, 11.84, 0.0)
ob_cube_011.rotation_euler = (0.0, -0.0, 1.571)
ob_cube_011.scale = (1.0, 8.352, 0.04)
ob_cube_011.lineart.crease_threshold = 0.0
ob_cube_010.location = (-4.0, 0.0, 0.0)
ob_cube_010.scale = (1.0, 13.92, 0.04)
ob_cube_010.lineart.crease_threshold = 0.0
ob_cube_016.location = (1.465, -4.935, 1.72)
ob_cube_016.rotation_euler = (0.0, -0.0, 0.7854)
ob_cube_016.scale = (0.7475, 0.7475, 1.68)
ob_cube_016.lineart.crease_threshold = 0.0
ob_cube_014.location = (1.465, -2.107, 1.72)
ob_cube_014.rotation_euler = (0.0, -0.0, 0.7854)
ob_cube_014.scale = (0.7475, 0.7475, 1.68)
ob_cube_014.lineart.crease_threshold = 0.0
ob_cube_013.location = (0.05062, -0.6925, 1.72)
ob_cube_013.rotation_euler = (0.0, -0.0, 0.7854)
ob_cube_013.scale = (0.7475, 0.7475, 1.68)
ob_cube_013.lineart.crease_threshold = 0.0
ob_cube_015.location = (1.465, 0.7218, 1.72)
ob_cube_015.rotation_euler = (0.0, -0.0, 0.7854)
ob_cube_015.scale = (0.7475, 0.7475, 1.68)
ob_cube_015.lineart.crease_threshold = 0.0
ob_cube_017.location = (0.05062, 2.136, 1.72)
ob_cube_017.rotation_euler = (0.0, -0.0, 0.7854)
ob_cube_017.scale = (0.7475, 0.7475, 1.68)
ob_cube_017.lineart.crease_threshold = 0.0
ob_cube_018.location = (1.465, 3.55, 1.72)
ob_cube_018.rotation_euler = (0.0, -0.0, 0.7854)
ob_cube_018.scale = (0.7475, 0.7475, 1.68)
ob_cube_018.lineart.crease_threshold = 0.0
ob_cube_020.location = (8.0, -8.045, 1.04)
ob_cube_020.lineart.crease_threshold = 0.0
ob_cube_021.location = (8.0, -6.045, 0.54)
ob_cube_021.scale = (1.0, 1.0, 0.5)
ob_cube_021.lineart.crease_threshold = 0.0
ob_cube_022.location = (8.0, -4.045, 1.04)
ob_cube_022.lineart.crease_threshold = 0.0
ob_cube_023.location = (8.0, -2.045, 0.54)
ob_cube_023.scale = (1.0, 1.0, 0.5)
ob_cube_023.lineart.crease_threshold = 0.0
ob_cube_024.location = (8.0, -0.04483, 1.04)
ob_cube_024.lineart.crease_threshold = 0.0
ob_cube_025.location = (8.0, 1.955, 0.54)
ob_cube_025.scale = (1.0, 1.0, 0.5)
ob_cube_025.lineart.crease_threshold = 0.0
ob_cube_026.location = (8.0, 3.955, 1.04)
ob_cube_026.lineart.crease_threshold = 0.0
ob_cube_027.location = (8.0, 5.955, 0.54)
ob_cube_027.scale = (1.0, 1.0, 0.5)
ob_cube_027.lineart.crease_threshold = 0.0
ob_cube_028.location = (8.0, 7.955, 1.04)
ob_cube_028.lineart.crease_threshold = 0.0
ob_cube_029.location = (8.0, 9.955, 0.54)
ob_cube_029.scale = (1.0, 1.0, 0.5)
ob_cube_029.lineart.crease_threshold = 0.0
ob_cube_030.location = (8.0, 11.96, 1.04)
ob_cube_030.lineart.crease_threshold = 0.0
ob_cube_031.location = (8.0, -14.04, 0.54)
ob_cube_031.scale = (1.0, 1.0, 0.5)
ob_cube_031.lineart.crease_threshold = 0.0
ob_cube_032.location = (8.0, -12.04, 1.04)
ob_cube_032.lineart.crease_threshold = 0.0
ob_cube_033.location = (4.5, 8.015, 0.54)
ob_cube_033.scale = (1.0, 0.42, 0.5)
ob_cube_033.lineart.crease_threshold = 0.0
ob_cube_034.location = (4.9, 6.955, 0.29)
ob_cube_034.scale = (0.6, 0.64, 0.25)
ob_cube_034.lineart.crease_threshold = 0.0
ob_cube_035.location = (4.5, 4.015, 0.54)
ob_cube_035.scale = (0.5, 0.462, 0.5)
ob_cube_035.lineart.crease_threshold = 0.0
ob_cube_036.location = (5.0, 4.015, 0.54)
ob_cube_036.scale = (0.5, 0.42, 0.5)
ob_cube_036.lineart.crease_threshold = 0.0
ob_cube_037.location = (4.5, 3.015, 0.39)
ob_cube_037.scale = (0.5, 0.42, 0.35)
ob_cube_037.lineart.crease_threshold = 0.0
ob_cube_038.location = (5.0, 2.952, 0.54)
ob_cube_038.scale = (0.5, 0.504, 0.5)
ob_cube_038.lineart.crease_threshold = 0.0
ob_cube_040.location = (4.5, 2.334, 0.54)
ob_cube_040.scale = (0.5, 0.2089, 0.5)
ob_cube_040.lineart.crease_threshold = 0.0
ob_cube_039.location = (5.0, 2.015, 0.54)
ob_cube_039.scale = (0.5, 0.42, 0.5)
ob_cube_039.lineart.crease_threshold = 0.0
ob_cube_042.location = (5.1, -0.9848, 0.54)
ob_cube_042.scale = (0.4, 0.42, 0.5)
ob_cube_042.lineart.crease_threshold = 0.0
ob_cube_041.location = (4.5, -1.657, 0.54)
ob_cube_041.scale = (0.5, 1.092, 0.5)
ob_cube_041.lineart.crease_threshold = 0.0
ob_cube_043.location = (4.5, 1.804, 0.54)
ob_cube_043.scale = (0.5, 0.2089, 0.5)
ob_cube_043.lineart.crease_threshold = 0.0
ob_cube_044.location = (1.9, 6.955, 0.29)
ob_cube_044.scale = (0.6, 0.64, 0.25)
ob_cube_044.lineart.crease_threshold = 0.0
ob_cube_045.location = (5.0, -1.867, 0.54)
ob_cube_045.scale = (0.5, 0.42, 0.5)
ob_cube_045.lineart.crease_threshold = 0.0
ob_cube_046.location = (5.0, 3.681, 0.54)
ob_cube_046.scale = (0.5, 0.42, 0.5)
ob_cube_046.lineart.crease_threshold = 0.0
ob_cube_047.location = (5.0, 3.35, 0.54)
ob_cube_047.scale = (0.5, 0.42, 0.5)
ob_cube_047.lineart.crease_threshold = 0.0
ob_cube_048.location = (4.5, 3.634, 0.54)
ob_cube_048.scale = (0.5, 0.462, 0.5)
ob_cube_048.lineart.crease_threshold = 0.0
ob_cube_049.location = (4.5, 3.252, 0.54)
ob_cube_049.scale = (0.5, 0.462, 0.5)
ob_cube_049.lineart.crease_threshold = 0.0

# ---- collection membership
col_collection_1.objects.link(ob_cube_019)
col_collection_1.objects.link(ob_cube_012)
col_collection_1.objects.link(ob_cube)
col_collection_1.objects.link(ob_plane)
col_collection_1.objects.link(ob_lamp)
col_collection_1.objects.link(ob_camera)
col_collection_1.objects.link(ob_cube_001)
col_collection_1.objects.link(ob_cube_002)
col_collection_1.objects.link(ob_cube_003)
col_collection_1.objects.link(ob_cube_004)
col_collection_1.objects.link(ob_cube_005)
col_collection_1.objects.link(ob_cube_006)
col_collection_1.objects.link(ob_cube_007)
col_collection_1.objects.link(ob_cube_008)
col_collection_1.objects.link(ob_cube_009)
col_collection_1.objects.link(ob_cube_011)
col_collection_1.objects.link(ob_cube_010)
col_collection_1.objects.link(ob_cube_016)
col_collection_1.objects.link(ob_cube_014)
col_collection_1.objects.link(ob_cube_013)
col_collection_1.objects.link(ob_cube_015)
col_collection_1.objects.link(ob_cube_017)
col_collection_1.objects.link(ob_cube_018)
col_collection_1.objects.link(ob_cube_020)
col_collection_1.objects.link(ob_cube_021)
col_collection_1.objects.link(ob_cube_022)
col_collection_1.objects.link(ob_cube_023)
col_collection_1.objects.link(ob_cube_024)
col_collection_1.objects.link(ob_cube_025)
col_collection_1.objects.link(ob_cube_026)
col_collection_1.objects.link(ob_cube_027)
col_collection_1.objects.link(ob_cube_028)
col_collection_1.objects.link(ob_cube_029)
col_collection_1.objects.link(ob_cube_030)
col_collection_1.objects.link(ob_cube_031)
col_collection_1.objects.link(ob_cube_032)
col_collection_1.objects.link(ob_cube_033)
col_collection_1.objects.link(ob_cube_034)
col_collection_1.objects.link(ob_cube_035)
col_collection_1.objects.link(ob_cube_036)
col_collection_1.objects.link(ob_cube_037)
col_collection_1.objects.link(ob_cube_038)
col_collection_1.objects.link(ob_cube_040)
col_collection_1.objects.link(ob_cube_039)
col_collection_1.objects.link(ob_cube_042)
col_collection_1.objects.link(ob_cube_041)
col_collection_1.objects.link(ob_cube_043)
col_collection_1.objects.link(ob_cube_044)
col_collection_1.objects.link(ob_cube_045)
col_collection_1.objects.link(ob_cube_046)
col_collection_1.objects.link(ob_cube_047)
col_collection_1.objects.link(ob_cube_048)
col_collection_1.objects.link(ob_cube_049)

# ---- scene / render settings (as saved in the file)
scene.camera = ob_camera
scene.frame_start = 1; scene.frame_end = 250; scene.frame_set(1)
scene.render.engine = 'BLENDER_EEVEE_NEXT'
scene.render.resolution_percentage = 50
scene.render.dither_intensity = 0.0
scene.cycles.use_denoising = False
scene.cycles.samples = 128
scene.cycles.sampling_pattern = 'TABULATED_SOBOL'
scene.cycles.light_sampling_threshold = 0.0
scene.cycles.use_adaptive_sampling = False
scene.cycles.use_light_tree = False
scene.cycles.blur_glossy = 0.0
scene.cycles.sample_clamp_indirect = 0.0
scene.view_settings.view_transform = 'Standard'
bpy.context.view_layer.update()

